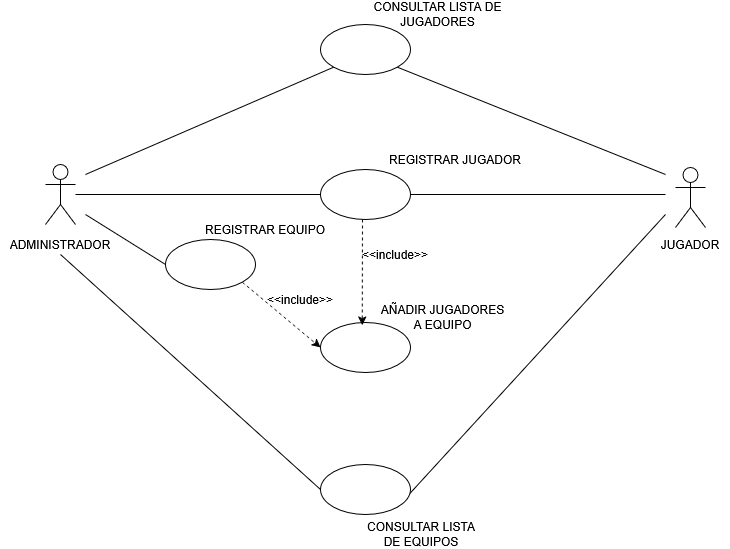

The diagram above was exported from draw.io. Its source (the exported page's mxGraphModel, read from the mxfile embedded in the PNG):
<mxGraphModel dx="695" dy="750" grid="1" gridSize="10" guides="1" tooltips="1" connect="1" arrows="1" fold="1" page="1" pageScale="1" pageWidth="850" pageHeight="1100" background="none" math="0" shadow="0">
  <root>
    <mxCell id="0" />
    <mxCell id="1" parent="0" />
    <mxCell id="VSZe2_y7TMFqAavW-I-m-8" value="" style="rounded=0;orthogonalLoop=1;jettySize=auto;html=1;endArrow=none;startFill=0;" parent="1" source="VSZe2_y7TMFqAavW-I-m-1" target="VSZe2_y7TMFqAavW-I-m-7" edge="1">
      <mxGeometry relative="1" as="geometry" />
    </mxCell>
    <mxCell id="VSZe2_y7TMFqAavW-I-m-1" value="Actor" style="shape=umlActor;verticalLabelPosition=bottom;verticalAlign=top;html=1;outlineConnect=0;fontColor=none;noLabel=1;" parent="1" vertex="1">
      <mxGeometry x="130" y="270" width="30" height="60" as="geometry" />
    </mxCell>
    <mxCell id="VSZe2_y7TMFqAavW-I-m-18" style="rounded=0;orthogonalLoop=1;jettySize=auto;html=1;exitX=1;exitY=0.5;exitDx=0;exitDy=0;endArrow=none;startFill=0;" parent="1" source="VSZe2_y7TMFqAavW-I-m-7" edge="1">
      <mxGeometry relative="1" as="geometry">
        <mxPoint x="363.0963486303074" y="452.6309652306195" as="sourcePoint" />
        <mxPoint x="750" y="300" as="targetPoint" />
      </mxGeometry>
    </mxCell>
    <mxCell id="VSZe2_y7TMFqAavW-I-m-27" style="rounded=0;orthogonalLoop=1;jettySize=auto;html=1;entryX=0;entryY=0.5;entryDx=0;entryDy=0;dashed=1;exitX=1;exitY=1;exitDx=0;exitDy=0;" parent="1" source="VSZe2_y7TMFqAavW-I-m-19" target="VSZe2_y7TMFqAavW-I-m-22" edge="1">
      <mxGeometry relative="1" as="geometry">
        <mxPoint x="260" y="490" as="sourcePoint" />
      </mxGeometry>
    </mxCell>
    <mxCell id="VSZe2_y7TMFqAavW-I-m-7" value="" style="ellipse;whiteSpace=wrap;html=1;verticalAlign=top;" parent="1" vertex="1">
      <mxGeometry x="405" y="275" width="90" height="50" as="geometry" />
    </mxCell>
    <mxCell id="VSZe2_y7TMFqAavW-I-m-34" style="rounded=0;orthogonalLoop=1;jettySize=auto;html=1;exitX=1;exitY=1;exitDx=0;exitDy=0;endArrow=none;startFill=0;" parent="1" source="VSZe2_y7TMFqAavW-I-m-9" edge="1">
      <mxGeometry relative="1" as="geometry">
        <mxPoint x="750" y="320" as="targetPoint" />
      </mxGeometry>
    </mxCell>
    <mxCell id="VSZe2_y7TMFqAavW-I-m-9" value="" style="ellipse;whiteSpace=wrap;html=1;" parent="1" vertex="1">
      <mxGeometry x="405" y="570" width="90" height="50" as="geometry" />
    </mxCell>
    <mxCell id="VSZe2_y7TMFqAavW-I-m-10" value="REGISTRAR JUGADOR" style="text;html=1;align=center;verticalAlign=middle;whiteSpace=wrap;rounded=0;" parent="1" vertex="1">
      <mxGeometry x="470" y="255" width="140" height="20" as="geometry" />
    </mxCell>
    <mxCell id="VSZe2_y7TMFqAavW-I-m-11" value="AÑADIR JUGADORES A EQUIPO" style="text;html=1;align=center;verticalAlign=middle;whiteSpace=wrap;rounded=0;" parent="1" vertex="1">
      <mxGeometry x="460" y="413" width="135" height="20" as="geometry" />
    </mxCell>
    <mxCell id="VSZe2_y7TMFqAavW-I-m-12" value="REGISTRAR EQUIPO" style="text;html=1;align=center;verticalAlign=middle;whiteSpace=wrap;rounded=0;" parent="1" vertex="1">
      <mxGeometry x="285" y="325" width="130" height="20" as="geometry" />
    </mxCell>
    <mxCell id="VSZe2_y7TMFqAavW-I-m-13" value="CONSULTAR LISTA DE JUGADORES" style="text;html=1;align=center;verticalAlign=middle;whiteSpace=wrap;rounded=0;" parent="1" vertex="1">
      <mxGeometry x="455" y="110" width="135" height="20" as="geometry" />
    </mxCell>
    <mxCell id="VSZe2_y7TMFqAavW-I-m-14" value="CONSULTAR LISTA DE EQUIPOS" style="text;html=1;align=center;verticalAlign=middle;whiteSpace=wrap;rounded=0;" parent="1" vertex="1">
      <mxGeometry x="451" y="630" width="110" height="20" as="geometry" />
    </mxCell>
    <mxCell id="VSZe2_y7TMFqAavW-I-m-15" value="Actor" style="shape=umlActor;verticalLabelPosition=bottom;verticalAlign=top;html=1;outlineConnect=0;labelPosition=center;align=center;fontColor=none;noLabel=1;" parent="1" vertex="1">
      <mxGeometry x="760" y="273" width="30" height="60" as="geometry" />
    </mxCell>
    <mxCell id="VSZe2_y7TMFqAavW-I-m-36" style="rounded=0;orthogonalLoop=1;jettySize=auto;html=1;exitX=0.5;exitY=1;exitDx=0;exitDy=0;entryX=0;entryY=0.5;entryDx=0;entryDy=0;endArrow=none;startFill=0;" parent="1" source="VSZe2_y7TMFqAavW-I-m-16" target="VSZe2_y7TMFqAavW-I-m-9" edge="1">
      <mxGeometry relative="1" as="geometry" />
    </mxCell>
    <mxCell id="VSZe2_y7TMFqAavW-I-m-16" value="ADMINISTRADOR" style="text;html=1;align=center;verticalAlign=middle;whiteSpace=wrap;rounded=0;" parent="1" vertex="1">
      <mxGeometry x="85" y="340" width="120" height="20" as="geometry" />
    </mxCell>
    <mxCell id="VSZe2_y7TMFqAavW-I-m-17" value="JUGADOR" style="text;html=1;align=center;verticalAlign=middle;whiteSpace=wrap;rounded=0;" parent="1" vertex="1">
      <mxGeometry x="735" y="340" width="80" height="20" as="geometry" />
    </mxCell>
    <mxCell id="VSZe2_y7TMFqAavW-I-m-19" value="" style="ellipse;whiteSpace=wrap;html=1;" parent="1" vertex="1">
      <mxGeometry x="250" y="345" width="90" height="50" as="geometry" />
    </mxCell>
    <mxCell id="VSZe2_y7TMFqAavW-I-m-33" style="rounded=0;orthogonalLoop=1;jettySize=auto;html=1;exitX=1;exitY=1;exitDx=0;exitDy=0;endArrow=none;startFill=0;" parent="1" source="VSZe2_y7TMFqAavW-I-m-20" edge="1">
      <mxGeometry relative="1" as="geometry">
        <mxPoint x="750" y="280" as="targetPoint" />
      </mxGeometry>
    </mxCell>
    <mxCell id="VSZe2_y7TMFqAavW-I-m-42" style="rounded=0;orthogonalLoop=1;jettySize=auto;html=1;exitX=0;exitY=1;exitDx=0;exitDy=0;endArrow=none;startFill=0;" parent="1" source="VSZe2_y7TMFqAavW-I-m-20" edge="1">
      <mxGeometry relative="1" as="geometry">
        <mxPoint x="170" y="280" as="targetPoint" />
      </mxGeometry>
    </mxCell>
    <mxCell id="VSZe2_y7TMFqAavW-I-m-20" value="" style="ellipse;whiteSpace=wrap;html=1;" parent="1" vertex="1">
      <mxGeometry x="405" y="130" width="90" height="50" as="geometry" />
    </mxCell>
    <mxCell id="VSZe2_y7TMFqAavW-I-m-22" value="" style="ellipse;whiteSpace=wrap;html=1;" parent="1" vertex="1">
      <mxGeometry x="405" y="428" width="90" height="50" as="geometry" />
    </mxCell>
    <mxCell id="VSZe2_y7TMFqAavW-I-m-23" value="" style="endArrow=classic;dashed=1;html=1;rounded=0;endFill=1;entryX=0.342;entryY=-0.028;entryDx=0;entryDy=0;entryPerimeter=0;" parent="1" edge="1">
      <mxGeometry width="50" height="50" relative="1" as="geometry">
        <mxPoint x="447" y="325" as="sourcePoint" />
        <mxPoint x="446.78" y="430.60000000000014" as="targetPoint" />
      </mxGeometry>
    </mxCell>
    <mxCell id="VSZe2_y7TMFqAavW-I-m-25" value="&amp;lt;&amp;lt;include&amp;gt;&amp;gt;" style="text;html=1;align=center;verticalAlign=middle;whiteSpace=wrap;rounded=0;" parent="1" vertex="1">
      <mxGeometry x="450" y="345" width="60" height="30" as="geometry" />
    </mxCell>
    <mxCell id="VSZe2_y7TMFqAavW-I-m-28" value="&amp;lt;&amp;lt;include&amp;gt;&amp;gt;" style="text;html=1;align=center;verticalAlign=middle;whiteSpace=wrap;rounded=0;" parent="1" vertex="1">
      <mxGeometry x="355" y="390" width="60" height="30" as="geometry" />
    </mxCell>
    <mxCell id="VSZe2_y7TMFqAavW-I-m-30" value="" style="endArrow=none;html=1;rounded=0;exitX=0;exitY=0.5;exitDx=0;exitDy=0;" parent="1" source="VSZe2_y7TMFqAavW-I-m-19" edge="1">
      <mxGeometry width="50" height="50" relative="1" as="geometry">
        <mxPoint x="145" y="451" as="sourcePoint" />
        <mxPoint x="170" y="320" as="targetPoint" />
      </mxGeometry>
    </mxCell>
  </root>
</mxGraphModel>